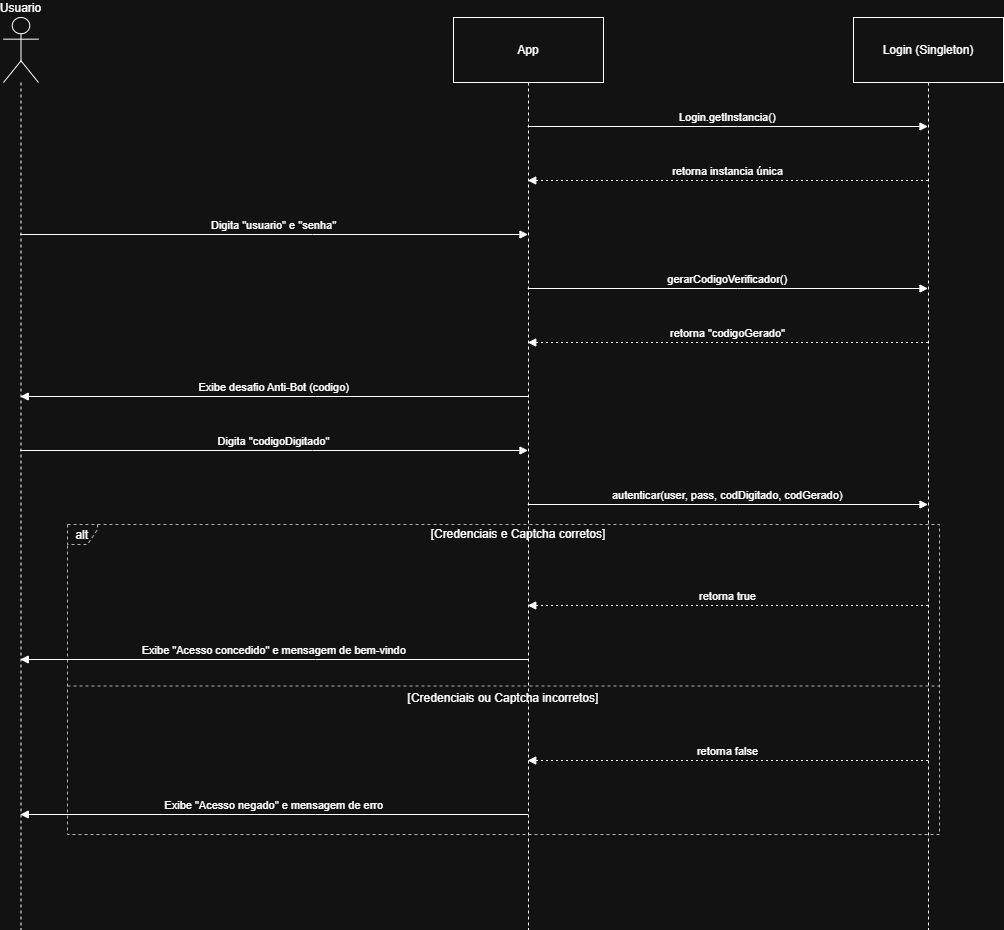

The diagram above was exported from draw.io. Its source (the exported page's mxGraphModel, read from the mxfile embedded in the PNG):
<mxGraphModel dx="1601" dy="825" grid="1" gridSize="10" guides="1" tooltips="1" connect="1" arrows="1" fold="1" page="1" pageScale="1" pageWidth="827" pageHeight="1169" math="0" shadow="0">
  <root>
    <mxCell id="0" />
    <mxCell id="1" parent="0" />
    <mxCell id="VzU3Zc1aYQzzfFPqwgsa-1" parent="1" style="shape=umlLifeline;perimeter=lifelinePerimeter;whiteSpace=wrap;container=1;dropTarget=0;collapsible=0;recursiveResize=0;outlineConnect=0;portConstraint=eastwest;newEdgeStyle={&quot;edgeStyle&quot;:&quot;elbowEdgeStyle&quot;,&quot;elbow&quot;:&quot;vertical&quot;,&quot;curved&quot;:0,&quot;rounded&quot;:0};participant=umlActor;verticalAlign=bottom;labelPosition=center;verticalLabelPosition=top;align=center;size=65;" value="Usuario" vertex="1">
      <mxGeometry height="912" width="35" x="230" y="110" as="geometry" />
    </mxCell>
    <mxCell id="VzU3Zc1aYQzzfFPqwgsa-2" parent="1" style="shape=umlLifeline;perimeter=lifelinePerimeter;whiteSpace=wrap;container=1;dropTarget=0;collapsible=0;recursiveResize=0;outlineConnect=0;portConstraint=eastwest;newEdgeStyle={&quot;edgeStyle&quot;:&quot;elbowEdgeStyle&quot;,&quot;elbow&quot;:&quot;vertical&quot;,&quot;curved&quot;:0,&quot;rounded&quot;:0};size=65;" value="App" vertex="1">
      <mxGeometry height="912" width="150" x="680" y="110" as="geometry" />
    </mxCell>
    <mxCell id="VzU3Zc1aYQzzfFPqwgsa-3" parent="1" style="shape=umlLifeline;perimeter=lifelinePerimeter;whiteSpace=wrap;container=1;dropTarget=0;collapsible=0;recursiveResize=0;outlineConnect=0;portConstraint=eastwest;newEdgeStyle={&quot;edgeStyle&quot;:&quot;elbowEdgeStyle&quot;,&quot;elbow&quot;:&quot;vertical&quot;,&quot;curved&quot;:0,&quot;rounded&quot;:0};size=65;" value="Login (Singleton)" vertex="1">
      <mxGeometry height="912" width="150" x="1080" y="110" as="geometry" />
    </mxCell>
    <mxCell id="VzU3Zc1aYQzzfFPqwgsa-4" parent="1" style="shape=umlFrame;dashed=1;pointerEvents=0;dropTarget=0;strokeColor=#B3B3B3;height=20;width=30" value="alt" vertex="1">
      <mxGeometry height="310" width="872" x="294" y="617" as="geometry" />
    </mxCell>
    <mxCell id="VzU3Zc1aYQzzfFPqwgsa-5" parent="VzU3Zc1aYQzzfFPqwgsa-4" style="text;strokeColor=none;fillColor=none;align=center;verticalAlign=middle;whiteSpace=wrap;" value="[Credenciais e Captcha corretos]" vertex="1">
      <mxGeometry height="20" width="842" x="30" as="geometry" />
    </mxCell>
    <mxCell id="VzU3Zc1aYQzzfFPqwgsa-6" parent="VzU3Zc1aYQzzfFPqwgsa-4" style="shape=line;dashed=1;whiteSpace=wrap;verticalAlign=top;labelPosition=center;verticalLabelPosition=middle;align=center;strokeColor=#B3B3B3;" value="[Credenciais ou Captcha incorretos]" vertex="1">
      <mxGeometry height="3" width="872" y="160" as="geometry" />
    </mxCell>
    <mxCell id="VzU3Zc1aYQzzfFPqwgsa-7" edge="1" parent="1" source="VzU3Zc1aYQzzfFPqwgsa-2" style="verticalAlign=bottom;edgeStyle=elbowEdgeStyle;elbow=vertical;curved=0;rounded=0;endArrow=block;" target="VzU3Zc1aYQzzfFPqwgsa-3" value="Login.getInstancia()">
      <mxGeometry relative="1" as="geometry">
        <Array as="points">
          <mxPoint x="964" y="219" />
        </Array>
      </mxGeometry>
    </mxCell>
    <mxCell id="VzU3Zc1aYQzzfFPqwgsa-8" edge="1" parent="1" source="VzU3Zc1aYQzzfFPqwgsa-3" style="verticalAlign=bottom;edgeStyle=elbowEdgeStyle;elbow=vertical;curved=0;rounded=0;dashed=1;dashPattern=2 3;endArrow=block;" target="VzU3Zc1aYQzzfFPqwgsa-2" value="retorna instancia única">
      <mxGeometry relative="1" as="geometry">
        <Array as="points">
          <mxPoint x="967" y="273" />
        </Array>
      </mxGeometry>
    </mxCell>
    <mxCell id="VzU3Zc1aYQzzfFPqwgsa-9" edge="1" parent="1" source="VzU3Zc1aYQzzfFPqwgsa-1" style="verticalAlign=bottom;edgeStyle=elbowEdgeStyle;elbow=vertical;curved=0;rounded=0;endArrow=block;" target="VzU3Zc1aYQzzfFPqwgsa-2" value="Digita &quot;usuario&quot; e &quot;senha&quot;">
      <mxGeometry relative="1" as="geometry">
        <Array as="points">
          <mxPoint x="539" y="327" />
        </Array>
      </mxGeometry>
    </mxCell>
    <mxCell id="VzU3Zc1aYQzzfFPqwgsa-10" edge="1" parent="1" source="VzU3Zc1aYQzzfFPqwgsa-2" style="verticalAlign=bottom;edgeStyle=elbowEdgeStyle;elbow=vertical;curved=0;rounded=0;endArrow=block;" target="VzU3Zc1aYQzzfFPqwgsa-3" value="gerarCodigoVerificador()">
      <mxGeometry relative="1" as="geometry">
        <Array as="points">
          <mxPoint x="964" y="381" />
        </Array>
      </mxGeometry>
    </mxCell>
    <mxCell id="VzU3Zc1aYQzzfFPqwgsa-11" edge="1" parent="1" source="VzU3Zc1aYQzzfFPqwgsa-3" style="verticalAlign=bottom;edgeStyle=elbowEdgeStyle;elbow=vertical;curved=0;rounded=0;dashed=1;dashPattern=2 3;endArrow=block;" target="VzU3Zc1aYQzzfFPqwgsa-2" value="retorna &quot;codigoGerado&quot;">
      <mxGeometry relative="1" as="geometry">
        <Array as="points">
          <mxPoint x="967" y="435" />
        </Array>
      </mxGeometry>
    </mxCell>
    <mxCell id="VzU3Zc1aYQzzfFPqwgsa-12" edge="1" parent="1" source="VzU3Zc1aYQzzfFPqwgsa-2" style="verticalAlign=bottom;edgeStyle=elbowEdgeStyle;elbow=vertical;curved=0;rounded=0;endArrow=block;" target="VzU3Zc1aYQzzfFPqwgsa-1" value="Exibe desafio Anti-Bot (codigo)">
      <mxGeometry relative="1" as="geometry">
        <Array as="points">
          <mxPoint x="542" y="489" />
        </Array>
      </mxGeometry>
    </mxCell>
    <mxCell id="VzU3Zc1aYQzzfFPqwgsa-13" edge="1" parent="1" source="VzU3Zc1aYQzzfFPqwgsa-1" style="verticalAlign=bottom;edgeStyle=elbowEdgeStyle;elbow=vertical;curved=0;rounded=0;endArrow=block;" target="VzU3Zc1aYQzzfFPqwgsa-2" value="Digita &quot;codigoDigitado&quot;">
      <mxGeometry relative="1" as="geometry">
        <Array as="points">
          <mxPoint x="539" y="543" />
        </Array>
      </mxGeometry>
    </mxCell>
    <mxCell id="VzU3Zc1aYQzzfFPqwgsa-14" edge="1" parent="1" source="VzU3Zc1aYQzzfFPqwgsa-2" style="verticalAlign=bottom;edgeStyle=elbowEdgeStyle;elbow=vertical;curved=0;rounded=0;endArrow=block;" target="VzU3Zc1aYQzzfFPqwgsa-3" value="autenticar(user, pass, codDigitado, codGerado)">
      <mxGeometry relative="1" as="geometry">
        <Array as="points">
          <mxPoint x="964" y="597" />
        </Array>
      </mxGeometry>
    </mxCell>
    <mxCell id="VzU3Zc1aYQzzfFPqwgsa-15" edge="1" parent="1" source="VzU3Zc1aYQzzfFPqwgsa-3" style="verticalAlign=bottom;edgeStyle=elbowEdgeStyle;elbow=vertical;curved=0;rounded=0;dashed=1;dashPattern=2 3;endArrow=block;" target="VzU3Zc1aYQzzfFPqwgsa-2" value="retorna true">
      <mxGeometry relative="1" as="geometry">
        <Array as="points">
          <mxPoint x="967" y="698" />
        </Array>
      </mxGeometry>
    </mxCell>
    <mxCell id="VzU3Zc1aYQzzfFPqwgsa-16" edge="1" parent="1" source="VzU3Zc1aYQzzfFPqwgsa-2" style="verticalAlign=bottom;edgeStyle=elbowEdgeStyle;elbow=vertical;curved=0;rounded=0;endArrow=block;" target="VzU3Zc1aYQzzfFPqwgsa-1" value="Exibe &quot;Acesso concedido&quot; e mensagem de bem-vindo">
      <mxGeometry relative="1" as="geometry">
        <Array as="points">
          <mxPoint x="542" y="752" />
        </Array>
      </mxGeometry>
    </mxCell>
    <mxCell id="VzU3Zc1aYQzzfFPqwgsa-17" edge="1" parent="1" source="VzU3Zc1aYQzzfFPqwgsa-3" style="verticalAlign=bottom;edgeStyle=elbowEdgeStyle;elbow=vertical;curved=0;rounded=0;dashed=1;dashPattern=2 3;endArrow=block;" target="VzU3Zc1aYQzzfFPqwgsa-2" value="retorna false">
      <mxGeometry relative="1" as="geometry">
        <Array as="points">
          <mxPoint x="967" y="853" />
        </Array>
      </mxGeometry>
    </mxCell>
    <mxCell id="VzU3Zc1aYQzzfFPqwgsa-18" edge="1" parent="1" source="VzU3Zc1aYQzzfFPqwgsa-2" style="verticalAlign=bottom;edgeStyle=elbowEdgeStyle;elbow=vertical;curved=0;rounded=0;endArrow=block;" target="VzU3Zc1aYQzzfFPqwgsa-1" value="Exibe &quot;Acesso negado&quot; e mensagem de erro">
      <mxGeometry relative="1" as="geometry">
        <Array as="points">
          <mxPoint x="542" y="907" />
        </Array>
      </mxGeometry>
    </mxCell>
  </root>
</mxGraphModel>